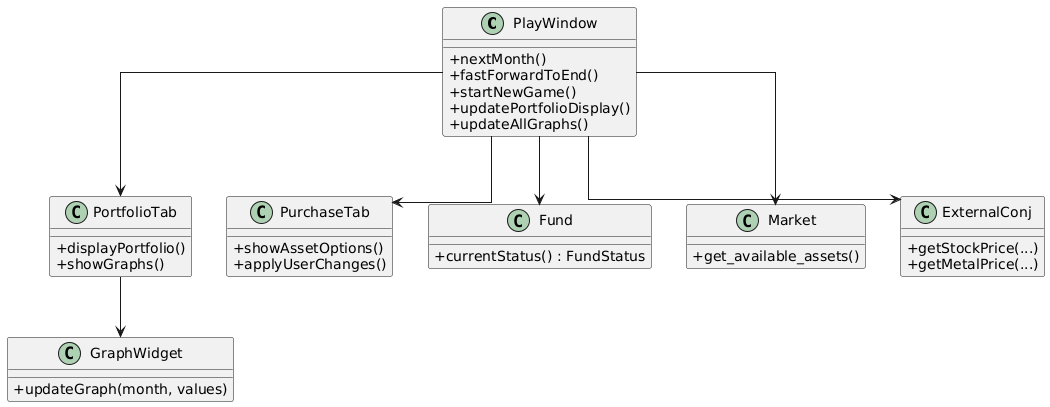

The diagram above was rendered by PlantUML. Its source (embedded in the PNG):
@startuml
skinparam classAttributeIconSize 0
skinparam linetype ortho
skinparam shadowing false

' === Главное окно ===
class PlayWindow {
    + nextMonth()
    + fastForwardToEnd()
    + startNewGame()
    + updatePortfolioDisplay()
    + updateAllGraphs()
}

' === Вкладки интерфейса ===
class PortfolioTab {
    + displayPortfolio()
    + showGraphs()
}

class PurchaseTab {
    + showAssetOptions()
    + applyUserChanges()
}

PlayWindow --> PortfolioTab
PlayWindow --> PurchaseTab

' === Виджеты графиков (объединённо) ===
class GraphWidget {
    + updateGraph(month, values)
}

PortfolioTab --> GraphWidget

' === Взаимодействие с моделью ===
PlayWindow --> Fund
PlayWindow --> Market
PlayWindow --> ExternalConj

' === Подключённые классы логики ===
class Fund {
    + currentStatus() : FundStatus
}

class Market {
    + get_available_assets()
}

class ExternalConj {
    + getStockPrice(...)
    + getMetalPrice(...)
}
@enduml